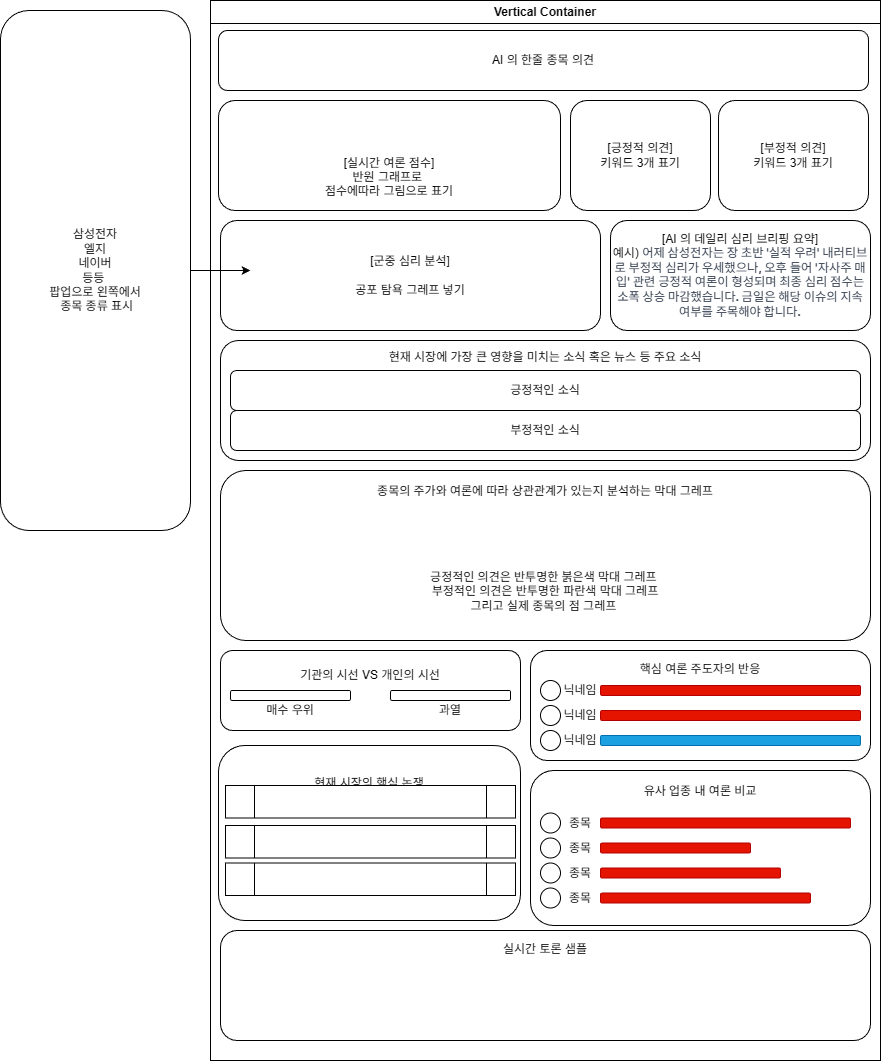

The diagram above was exported from draw.io. Its source (the exported page's mxGraphModel, read from the mxfile embedded in the PNG):
<mxGraphModel dx="2281" dy="886" grid="1" gridSize="10" guides="1" tooltips="1" connect="1" arrows="1" fold="1" page="1" pageScale="1" pageWidth="827" pageHeight="1169" math="0" shadow="0">
  <root>
    <mxCell id="0" />
    <mxCell id="1" parent="0" />
    <mxCell id="S75EZ9IF3vspPotB7gtJ-1" value="Vertical Container" style="swimlane;whiteSpace=wrap;html=1;fillColor=none;labelBackgroundColor=none;" vertex="1" parent="1">
      <mxGeometry x="130" y="40" width="670" height="1060" as="geometry" />
    </mxCell>
    <mxCell id="S75EZ9IF3vspPotB7gtJ-4" value="AI 의 한줄 종목 의견" style="rounded=1;whiteSpace=wrap;html=1;" vertex="1" parent="S75EZ9IF3vspPotB7gtJ-1">
      <mxGeometry x="8" y="30" width="650" height="60" as="geometry" />
    </mxCell>
    <mxCell id="S75EZ9IF3vspPotB7gtJ-5" value="&lt;div&gt;&lt;br&gt;&lt;/div&gt;&lt;div&gt;&lt;br&gt;&lt;/div&gt;&lt;div&gt;&lt;br&gt;&lt;/div&gt;[실시간 여론 점수]&lt;div&gt;반원 그래프로&amp;nbsp;&lt;/div&gt;&lt;div&gt;점수에따라 그림으로 표기&lt;/div&gt;" style="rounded=1;whiteSpace=wrap;html=1;" vertex="1" parent="S75EZ9IF3vspPotB7gtJ-1">
      <mxGeometry x="8" y="100" width="342" height="110" as="geometry" />
    </mxCell>
    <mxCell id="S75EZ9IF3vspPotB7gtJ-6" value="[긍정적 의견]&lt;div&gt;키워드 3개 표기&lt;/div&gt;" style="rounded=1;whiteSpace=wrap;html=1;" vertex="1" parent="S75EZ9IF3vspPotB7gtJ-1">
      <mxGeometry x="360" y="100" width="140" height="110" as="geometry" />
    </mxCell>
    <mxCell id="S75EZ9IF3vspPotB7gtJ-7" value="[부정적 의견]&lt;div&gt;키워드 3개 표기&lt;/div&gt;" style="rounded=1;whiteSpace=wrap;html=1;" vertex="1" parent="S75EZ9IF3vspPotB7gtJ-1">
      <mxGeometry x="508" y="100" width="150" height="110" as="geometry" />
    </mxCell>
    <mxCell id="S75EZ9IF3vspPotB7gtJ-14" value="[군중 심리 분석]&lt;div&gt;&lt;br&gt;&lt;/div&gt;&lt;div&gt;공포 탐욕 그레프 넣기&lt;/div&gt;" style="rounded=1;whiteSpace=wrap;html=1;" vertex="1" parent="S75EZ9IF3vspPotB7gtJ-1">
      <mxGeometry x="10" y="220" width="380" height="110" as="geometry" />
    </mxCell>
    <mxCell id="S75EZ9IF3vspPotB7gtJ-15" value="[AI 의 데일리 심리 브리핑 요약]&lt;div&gt;예시)&amp;nbsp;&lt;span style=&quot;background-color: rgb(255, 255, 255); color: rgb(55, 65, 81); font-family: Inter, sans-serif; font-size: 12.25px; text-align: start;&quot;&gt;어제 삼성전자는 장 초반 '실적 우려' 내러티브로 부정적 심리가 우세했으나, 오후 들어 '자사주 매입' 관련 긍정적 여론이 형성되며 최종 심리 점수는 소폭 상승 마감했습니다. 금일은 해당 이슈의 지속 여부를 주목해야 합니다.&lt;/span&gt;&lt;/div&gt;" style="rounded=1;whiteSpace=wrap;html=1;" vertex="1" parent="S75EZ9IF3vspPotB7gtJ-1">
      <mxGeometry x="400" y="220" width="260" height="110" as="geometry" />
    </mxCell>
    <mxCell id="S75EZ9IF3vspPotB7gtJ-16" value="현재 시장에 가장 큰 영향을 미치는 소식 혹은 뉴스 등 주요 소식&lt;div&gt;&lt;br&gt;&lt;/div&gt;&lt;div&gt;&lt;br&gt;&lt;/div&gt;&lt;div&gt;&lt;br&gt;&lt;/div&gt;&lt;div&gt;&lt;br&gt;&lt;/div&gt;&lt;div&gt;&lt;br&gt;&lt;/div&gt;&lt;div&gt;&lt;br&gt;&lt;/div&gt;" style="rounded=1;whiteSpace=wrap;html=1;" vertex="1" parent="S75EZ9IF3vspPotB7gtJ-1">
      <mxGeometry x="10" y="340" width="650" height="120" as="geometry" />
    </mxCell>
    <mxCell id="S75EZ9IF3vspPotB7gtJ-17" value="긍정적인 소식" style="rounded=1;whiteSpace=wrap;html=1;" vertex="1" parent="S75EZ9IF3vspPotB7gtJ-1">
      <mxGeometry x="20" y="370" width="630" height="40" as="geometry" />
    </mxCell>
    <mxCell id="S75EZ9IF3vspPotB7gtJ-18" value="부정적인 소식" style="rounded=1;whiteSpace=wrap;html=1;" vertex="1" parent="S75EZ9IF3vspPotB7gtJ-1">
      <mxGeometry x="20" y="410" width="630" height="40" as="geometry" />
    </mxCell>
    <mxCell id="S75EZ9IF3vspPotB7gtJ-19" value="종목의 주가와 여론에 따라 상관관계가 있는지 분석하는 막대 그레프&lt;div&gt;&lt;br&gt;&lt;/div&gt;&lt;div&gt;&lt;br&gt;&lt;/div&gt;&lt;div&gt;&lt;br&gt;&lt;/div&gt;&lt;div&gt;&lt;br&gt;&lt;/div&gt;&lt;div&gt;&lt;br&gt;&lt;/div&gt;&lt;div&gt;긍정적인 의견은 반투명한 붉은색 막대 그레프&amp;nbsp;&lt;/div&gt;&lt;div&gt;부정적인 의견은 반투명한 파란색 막대 그레프&lt;/div&gt;&lt;div&gt;그리고 실제 종목의 점 그레프&amp;nbsp;&lt;/div&gt;&lt;div&gt;&lt;br&gt;&lt;/div&gt;" style="rounded=1;whiteSpace=wrap;html=1;" vertex="1" parent="S75EZ9IF3vspPotB7gtJ-1">
      <mxGeometry x="10" y="470" width="650" height="170" as="geometry" />
    </mxCell>
    <mxCell id="S75EZ9IF3vspPotB7gtJ-20" value="" style="rounded=1;whiteSpace=wrap;html=1;" vertex="1" parent="S75EZ9IF3vspPotB7gtJ-1">
      <mxGeometry x="10" y="650" width="300" height="80" as="geometry" />
    </mxCell>
    <mxCell id="S75EZ9IF3vspPotB7gtJ-21" value="기관의 시선 VS 개인의 시선" style="text;html=1;whiteSpace=wrap;strokeColor=none;fillColor=none;align=center;verticalAlign=middle;rounded=0;" vertex="1" parent="S75EZ9IF3vspPotB7gtJ-1">
      <mxGeometry x="20" y="660" width="280" height="30" as="geometry" />
    </mxCell>
    <mxCell id="S75EZ9IF3vspPotB7gtJ-22" value="" style="rounded=1;whiteSpace=wrap;html=1;" vertex="1" parent="S75EZ9IF3vspPotB7gtJ-1">
      <mxGeometry x="20" y="690" width="120" height="10" as="geometry" />
    </mxCell>
    <mxCell id="S75EZ9IF3vspPotB7gtJ-23" value="" style="rounded=1;whiteSpace=wrap;html=1;" vertex="1" parent="S75EZ9IF3vspPotB7gtJ-1">
      <mxGeometry x="180" y="690" width="120" height="10" as="geometry" />
    </mxCell>
    <mxCell id="S75EZ9IF3vspPotB7gtJ-24" value="과열" style="text;html=1;whiteSpace=wrap;strokeColor=none;fillColor=none;align=center;verticalAlign=middle;rounded=0;" vertex="1" parent="S75EZ9IF3vspPotB7gtJ-1">
      <mxGeometry x="210" y="695" width="60" height="30" as="geometry" />
    </mxCell>
    <mxCell id="S75EZ9IF3vspPotB7gtJ-25" value="매수 우위" style="text;html=1;whiteSpace=wrap;strokeColor=none;fillColor=none;align=center;verticalAlign=middle;rounded=0;" vertex="1" parent="S75EZ9IF3vspPotB7gtJ-1">
      <mxGeometry x="50" y="695" width="60" height="30" as="geometry" />
    </mxCell>
    <mxCell id="S75EZ9IF3vspPotB7gtJ-26" value="핵심 여론 주도자의 반응&lt;div&gt;&lt;br&gt;&lt;/div&gt;&lt;div&gt;&lt;br&gt;&lt;div&gt;&lt;br&gt;&lt;/div&gt;&lt;div&gt;&lt;br&gt;&lt;/div&gt;&lt;div&gt;&lt;br&gt;&lt;/div&gt;&lt;/div&gt;" style="rounded=1;whiteSpace=wrap;html=1;" vertex="1" parent="S75EZ9IF3vspPotB7gtJ-1">
      <mxGeometry x="320" y="650" width="340" height="110" as="geometry" />
    </mxCell>
    <mxCell id="S75EZ9IF3vspPotB7gtJ-27" value="" style="ellipse;whiteSpace=wrap;html=1;" vertex="1" parent="S75EZ9IF3vspPotB7gtJ-1">
      <mxGeometry x="330" y="680" width="20" height="20" as="geometry" />
    </mxCell>
    <mxCell id="S75EZ9IF3vspPotB7gtJ-28" value="" style="ellipse;whiteSpace=wrap;html=1;" vertex="1" parent="S75EZ9IF3vspPotB7gtJ-1">
      <mxGeometry x="330" y="705" width="20" height="20" as="geometry" />
    </mxCell>
    <mxCell id="S75EZ9IF3vspPotB7gtJ-29" value="" style="ellipse;whiteSpace=wrap;html=1;" vertex="1" parent="S75EZ9IF3vspPotB7gtJ-1">
      <mxGeometry x="330" y="730" width="20" height="20" as="geometry" />
    </mxCell>
    <mxCell id="S75EZ9IF3vspPotB7gtJ-30" value="닉네임" style="text;html=1;whiteSpace=wrap;strokeColor=none;fillColor=none;align=center;verticalAlign=middle;rounded=0;" vertex="1" parent="S75EZ9IF3vspPotB7gtJ-1">
      <mxGeometry x="340" y="675" width="60" height="30" as="geometry" />
    </mxCell>
    <mxCell id="S75EZ9IF3vspPotB7gtJ-31" value="닉네임" style="text;html=1;whiteSpace=wrap;strokeColor=none;fillColor=none;align=center;verticalAlign=middle;rounded=0;" vertex="1" parent="S75EZ9IF3vspPotB7gtJ-1">
      <mxGeometry x="340" y="700" width="60" height="30" as="geometry" />
    </mxCell>
    <mxCell id="S75EZ9IF3vspPotB7gtJ-32" value="닉네임" style="text;html=1;whiteSpace=wrap;strokeColor=none;fillColor=none;align=center;verticalAlign=middle;rounded=0;" vertex="1" parent="S75EZ9IF3vspPotB7gtJ-1">
      <mxGeometry x="340" y="725" width="60" height="30" as="geometry" />
    </mxCell>
    <mxCell id="S75EZ9IF3vspPotB7gtJ-34" value="" style="rounded=1;whiteSpace=wrap;html=1;fillColor=#e51400;fillStyle=auto;fontColor=#ffffff;strokeColor=#B20000;" vertex="1" parent="S75EZ9IF3vspPotB7gtJ-1">
      <mxGeometry x="390" y="685" width="260" height="10" as="geometry" />
    </mxCell>
    <mxCell id="S75EZ9IF3vspPotB7gtJ-60" value="" style="rounded=1;whiteSpace=wrap;html=1;fillColor=#e51400;fontColor=#ffffff;strokeColor=#B20000;" vertex="1" parent="S75EZ9IF3vspPotB7gtJ-1">
      <mxGeometry x="390" y="710" width="260" height="10" as="geometry" />
    </mxCell>
    <mxCell id="S75EZ9IF3vspPotB7gtJ-61" value="" style="rounded=1;whiteSpace=wrap;html=1;fillColor=#1ba1e2;strokeColor=#006EAF;fontColor=#ffffff;" vertex="1" parent="S75EZ9IF3vspPotB7gtJ-1">
      <mxGeometry x="390" y="735" width="260" height="10" as="geometry" />
    </mxCell>
    <mxCell id="S75EZ9IF3vspPotB7gtJ-62" value="현재 시장의 핵심 논쟁&lt;div&gt;&lt;br&gt;&lt;/div&gt;&lt;div&gt;&lt;br&gt;&lt;/div&gt;&lt;div&gt;&lt;br&gt;&lt;/div&gt;&lt;div&gt;&lt;br&gt;&lt;/div&gt;&lt;div&gt;&lt;br&gt;&lt;/div&gt;&lt;div&gt;&lt;br&gt;&lt;/div&gt;&lt;div&gt;&lt;br&gt;&lt;/div&gt;" style="rounded=1;whiteSpace=wrap;html=1;" vertex="1" parent="S75EZ9IF3vspPotB7gtJ-1">
      <mxGeometry x="8" y="745" width="302" height="175" as="geometry" />
    </mxCell>
    <mxCell id="S75EZ9IF3vspPotB7gtJ-63" value="&lt;div&gt;유사 업종 내 여론 비교&lt;/div&gt;&lt;div&gt;&lt;br&gt;&lt;/div&gt;&lt;div&gt;&lt;br&gt;&lt;/div&gt;&lt;div&gt;&lt;br&gt;&lt;/div&gt;&lt;div&gt;&lt;br&gt;&lt;/div&gt;&lt;div&gt;&lt;br&gt;&lt;/div&gt;&lt;div&gt;&lt;br&gt;&lt;/div&gt;&lt;div&gt;&lt;br&gt;&lt;/div&gt;&lt;div&gt;&lt;br&gt;&lt;/div&gt;" style="rounded=1;whiteSpace=wrap;html=1;" vertex="1" parent="S75EZ9IF3vspPotB7gtJ-1">
      <mxGeometry x="320" y="770" width="340" height="155" as="geometry" />
    </mxCell>
    <mxCell id="S75EZ9IF3vspPotB7gtJ-65" value="" style="ellipse;whiteSpace=wrap;html=1;" vertex="1" parent="S75EZ9IF3vspPotB7gtJ-1">
      <mxGeometry x="330" y="812.5" width="20" height="20" as="geometry" />
    </mxCell>
    <mxCell id="S75EZ9IF3vspPotB7gtJ-66" value="종목" style="text;html=1;whiteSpace=wrap;strokeColor=none;fillColor=none;align=center;verticalAlign=middle;rounded=0;" vertex="1" parent="S75EZ9IF3vspPotB7gtJ-1">
      <mxGeometry x="340" y="807.5" width="60" height="30" as="geometry" />
    </mxCell>
    <mxCell id="S75EZ9IF3vspPotB7gtJ-68" value="" style="ellipse;whiteSpace=wrap;html=1;" vertex="1" parent="S75EZ9IF3vspPotB7gtJ-1">
      <mxGeometry x="330" y="837.5" width="20" height="20" as="geometry" />
    </mxCell>
    <mxCell id="S75EZ9IF3vspPotB7gtJ-69" value="종목" style="text;html=1;whiteSpace=wrap;strokeColor=none;fillColor=none;align=center;verticalAlign=middle;rounded=0;" vertex="1" parent="S75EZ9IF3vspPotB7gtJ-1">
      <mxGeometry x="340" y="832.5" width="60" height="30" as="geometry" />
    </mxCell>
    <mxCell id="S75EZ9IF3vspPotB7gtJ-70" value="" style="ellipse;whiteSpace=wrap;html=1;" vertex="1" parent="S75EZ9IF3vspPotB7gtJ-1">
      <mxGeometry x="330" y="862.5" width="20" height="20" as="geometry" />
    </mxCell>
    <mxCell id="S75EZ9IF3vspPotB7gtJ-71" value="종목" style="text;html=1;whiteSpace=wrap;strokeColor=none;fillColor=none;align=center;verticalAlign=middle;rounded=0;" vertex="1" parent="S75EZ9IF3vspPotB7gtJ-1">
      <mxGeometry x="340" y="857.5" width="60" height="30" as="geometry" />
    </mxCell>
    <mxCell id="S75EZ9IF3vspPotB7gtJ-72" value="" style="ellipse;whiteSpace=wrap;html=1;" vertex="1" parent="S75EZ9IF3vspPotB7gtJ-1">
      <mxGeometry x="330" y="887.5" width="20" height="20" as="geometry" />
    </mxCell>
    <mxCell id="S75EZ9IF3vspPotB7gtJ-73" value="종목" style="text;html=1;whiteSpace=wrap;strokeColor=none;fillColor=none;align=center;verticalAlign=middle;rounded=0;" vertex="1" parent="S75EZ9IF3vspPotB7gtJ-1">
      <mxGeometry x="340" y="882.5" width="60" height="30" as="geometry" />
    </mxCell>
    <mxCell id="S75EZ9IF3vspPotB7gtJ-74" value="" style="rounded=1;whiteSpace=wrap;html=1;fillColor=#e51400;fillStyle=auto;fontColor=#ffffff;strokeColor=#B20000;" vertex="1" parent="S75EZ9IF3vspPotB7gtJ-1">
      <mxGeometry x="390" y="817.5" width="250" height="10" as="geometry" />
    </mxCell>
    <mxCell id="S75EZ9IF3vspPotB7gtJ-75" value="" style="rounded=1;whiteSpace=wrap;html=1;fillColor=#e51400;fontColor=#ffffff;strokeColor=#B20000;" vertex="1" parent="S75EZ9IF3vspPotB7gtJ-1">
      <mxGeometry x="390" y="842.5" width="150" height="10" as="geometry" />
    </mxCell>
    <mxCell id="S75EZ9IF3vspPotB7gtJ-76" value="" style="rounded=1;whiteSpace=wrap;html=1;fillColor=#e51400;fontColor=#ffffff;strokeColor=#B20000;" vertex="1" parent="S75EZ9IF3vspPotB7gtJ-1">
      <mxGeometry x="390" y="867.5" width="180" height="10" as="geometry" />
    </mxCell>
    <mxCell id="S75EZ9IF3vspPotB7gtJ-77" value="" style="rounded=1;whiteSpace=wrap;html=1;fillColor=#e51400;fontColor=#ffffff;strokeColor=#B20000;" vertex="1" parent="S75EZ9IF3vspPotB7gtJ-1">
      <mxGeometry x="390" y="892.5" width="210" height="10" as="geometry" />
    </mxCell>
    <mxCell id="S75EZ9IF3vspPotB7gtJ-78" value="" style="shape=process;whiteSpace=wrap;html=1;backgroundOutline=1;" vertex="1" parent="S75EZ9IF3vspPotB7gtJ-1">
      <mxGeometry x="15" y="785" width="290" height="32.5" as="geometry" />
    </mxCell>
    <mxCell id="S75EZ9IF3vspPotB7gtJ-79" value="" style="shape=process;whiteSpace=wrap;html=1;backgroundOutline=1;" vertex="1" parent="S75EZ9IF3vspPotB7gtJ-1">
      <mxGeometry x="15" y="825" width="290" height="32.5" as="geometry" />
    </mxCell>
    <mxCell id="S75EZ9IF3vspPotB7gtJ-80" value="" style="shape=process;whiteSpace=wrap;html=1;backgroundOutline=1;" vertex="1" parent="S75EZ9IF3vspPotB7gtJ-1">
      <mxGeometry x="15" y="862.5" width="290" height="32.5" as="geometry" />
    </mxCell>
    <mxCell id="S75EZ9IF3vspPotB7gtJ-81" value="실시간 토론 샘플&lt;div&gt;&lt;br&gt;&lt;/div&gt;&lt;div&gt;&lt;br&gt;&lt;/div&gt;&lt;div&gt;&lt;br&gt;&lt;/div&gt;&lt;div&gt;&lt;br&gt;&lt;/div&gt;&lt;div&gt;&lt;br&gt;&lt;/div&gt;" style="rounded=1;whiteSpace=wrap;html=1;" vertex="1" parent="S75EZ9IF3vspPotB7gtJ-1">
      <mxGeometry x="10" y="930" width="650" height="110" as="geometry" />
    </mxCell>
    <mxCell id="S75EZ9IF3vspPotB7gtJ-3" style="edgeStyle=orthogonalEdgeStyle;rounded=0;orthogonalLoop=1;jettySize=auto;html=1;" edge="1" parent="1" source="S75EZ9IF3vspPotB7gtJ-2">
      <mxGeometry relative="1" as="geometry">
        <mxPoint x="170" y="310" as="targetPoint" />
      </mxGeometry>
    </mxCell>
    <mxCell id="S75EZ9IF3vspPotB7gtJ-2" value="삼성전자&lt;div&gt;엘지&lt;/div&gt;&lt;div&gt;네이버&lt;/div&gt;&lt;div&gt;등등&amp;nbsp;&lt;/div&gt;&lt;div&gt;팝업으로 왼쪽에서&lt;/div&gt;&lt;div&gt;&amp;nbsp;종목 종류 표시&lt;/div&gt;" style="rounded=1;whiteSpace=wrap;html=1;" vertex="1" parent="1">
      <mxGeometry x="-80" y="50" width="190" height="520" as="geometry" />
    </mxCell>
  </root>
</mxGraphModel>